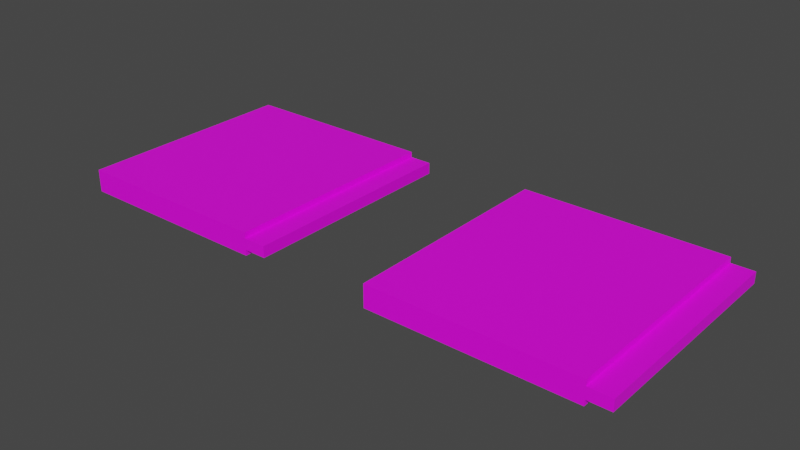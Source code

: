 # Source: roadEdge.blend  (saved by Blender 3.4.6; exported with 4.5.12 LTS)
import bpy
from mathutils import Matrix  # noqa: F401  (used for matrix-valued properties, if any)

bpy.ops.wm.read_factory_settings(use_empty=True)
scene = bpy.context.scene
scene.name = 'Scene'

# ---- collections
col_edge = bpy.data.collections.new('Edge'); scene.collection.children.link(col_edge)
col_edge2 = bpy.data.collections.new('Edge2'); scene.collection.children.link(col_edge2)

# ---- images (referenced by path relative to the original .blend; pixels are not part of the script)
import os
ASSET_DIR = os.environ.get("B2B_ASSET_DIR", "")  # directory of the original .blend (textures are referenced by path, not embedded)
HERE = os.path.dirname(os.path.abspath(__file__))  # packed textures are extracted next to this script under _unpacked/

def load_image(name, relpath, width, height, colorspace="sRGB"):
    """Load a texture the original file referenced (path relative to the .blend, or extracted next to this script)."""
    p = next((c for c in (os.path.join(HERE, relpath), os.path.join(ASSET_DIR, relpath)) if relpath and os.path.exists(c)), "")
    if p:
        img = bpy.data.images.load(p, check_existing=True)
        img.name = name
    else:  # same state as the original file: an image datablock whose file is absent (Cycles renders it pink)
        img = bpy.data.images.new(name, width, height)
        img.source = "FILE"
        img.filepath = "//" + (relpath or name)
    img.colorspace_settings.name = colorspace
    return img
img_roadmap_jpg = load_image('roadMap.jpg', 'roadMap.jpg', 1024, 1024, 'sRGB')
img_edge_jpg_001 = load_image('edge.jpg.001', 'edge.jpg', 1024, 1024, 'sRGB')
img_edge2_jpg = load_image('edge2.jpg', 'edge2.jpg', 1024, 1024, 'sRGB')
img_roadmap_jpg_001 = load_image('roadMap.jpg.001', 'roadMap.jpg', 1024, 1024, 'sRGB')

# ---- materials (node trees are filled in below, after node groups)
mat_material_002 = bpy.data.materials.new('Material.002')
mat_material_002.alpha_threshold = 0.0
mat_material_002.use_transparent_shadow = False
mat_material_002.roughness = 0.5
mat_material_002.line_color = (0.0, 0.0, 0.0, 1.0)
mat_material_001 = bpy.data.materials.new('Material.001')
mat_material_001.alpha_threshold = 0.0
mat_material_001.use_transparent_shadow = False
mat_material_001.roughness = 0.5
mat_material_001.line_color = (0.0, 0.0, 0.0, 1.0)
mat_material_003 = bpy.data.materials.new('Material.003')
mat_material_003.alpha_threshold = 0.0
mat_material_003.use_transparent_shadow = False
mat_material_003.roughness = 0.5
mat_material_003.line_color = (0.0, 0.0, 0.0, 1.0)
mat_material_004 = bpy.data.materials.new('Material.004')
mat_material_004.alpha_threshold = 0.0
mat_material_004.use_transparent_shadow = False
mat_material_004.roughness = 0.5
mat_material_004.line_color = (0.0, 0.0, 0.0, 1.0)

# ---- material node trees
mat_material_002.use_nodes = True; mat_material_002.node_tree.nodes.clear()
_N = mat_material_002.node_tree.nodes; _L = mat_material_002.node_tree.links
n0 = _N.new('ShaderNodeOutputMaterial'); n0.name = 'Material Output'; n0.location = (300, 300)
n1 = _N.new('ShaderNodeBsdfPrincipled'); n1.name = 'Principled BSDF'; n1.location = (10, 300)
n1.distribution = 'GGX'
n1.subsurface_method = 'RANDOM_WALK_SKIN'
n1.inputs[3].default_value = 1.45
n1.inputs[27].default_value = (0.0, 0.0, 0.0, 1.0)
n1.inputs[28].default_value = 1.0
n2 = _N.new('ShaderNodeTexImage'); n2.name = 'Image Texture'; n2.location = (-339, 207)
n2.image = img_roadmap_jpg
n2.interpolation = 'Closest'
_L.new(n1.outputs[0], n0.inputs[0])
_L.new(n2.outputs[0], n1.inputs[0])
n0.is_active_output = True
mat_material_001.use_nodes = True; mat_material_001.node_tree.nodes.clear()
_N = mat_material_001.node_tree.nodes; _L = mat_material_001.node_tree.links
n0 = _N.new('ShaderNodeTexImage'); n0.name = 'Image Texture'; n0.location = (-339, 207)
n0.image = img_edge_jpg_001
n0.interpolation = 'Closest'
n1 = _N.new('ShaderNodeOutputMaterial'); n1.name = 'Material Output.001'; n1.location = (308, 271)
n2 = _N.new('ShaderNodeBsdfPrincipled'); n2.name = 'Principled BSDF.001'; n2.location = (16, 249)
n2.distribution = 'GGX'
n2.subsurface_method = 'RANDOM_WALK_SKIN'
n2.inputs[3].default_value = 1.45
n2.inputs[27].default_value = (0.0, 0.0, 0.0, 1.0)
n2.inputs[28].default_value = 1.0
_L.new(n2.outputs[0], n1.inputs[0])
_L.new(n0.outputs[0], n2.inputs[0])
n1.is_active_output = True
mat_material_003.use_nodes = True; mat_material_003.node_tree.nodes.clear()
_N = mat_material_003.node_tree.nodes; _L = mat_material_003.node_tree.links
n0 = _N.new('ShaderNodeTexImage'); n0.name = 'Image Texture'; n0.location = (-339, 207)
n0.image = img_edge2_jpg
n0.interpolation = 'Closest'
n1 = _N.new('ShaderNodeOutputMaterial'); n1.name = 'Material Output.001'; n1.location = (308, 271)
n2 = _N.new('ShaderNodeBsdfPrincipled'); n2.name = 'Principled BSDF.001'; n2.location = (16, 249)
n2.distribution = 'GGX'
n2.subsurface_method = 'RANDOM_WALK_SKIN'
n2.inputs[3].default_value = 1.45
n2.inputs[27].default_value = (0.0, 0.0, 0.0, 1.0)
n2.inputs[28].default_value = 1.0
_L.new(n2.outputs[0], n1.inputs[0])
_L.new(n0.outputs[0], n2.inputs[0])
n1.is_active_output = True
mat_material_004.use_nodes = True; mat_material_004.node_tree.nodes.clear()
_N = mat_material_004.node_tree.nodes; _L = mat_material_004.node_tree.links
n0 = _N.new('ShaderNodeOutputMaterial'); n0.name = 'Material Output'; n0.location = (300, 300)
n1 = _N.new('ShaderNodeBsdfPrincipled'); n1.name = 'Principled BSDF'; n1.location = (10, 300)
n1.distribution = 'GGX'
n1.subsurface_method = 'RANDOM_WALK_SKIN'
n1.inputs[3].default_value = 1.45
n1.inputs[27].default_value = (0.0, 0.0, 0.0, 1.0)
n1.inputs[28].default_value = 1.0
n2 = _N.new('ShaderNodeTexImage'); n2.name = 'Image Texture'; n2.location = (-339, 207)
n2.image = img_roadmap_jpg_001
n2.interpolation = 'Closest'
_L.new(n1.outputs[0], n0.inputs[0])
_L.new(n2.outputs[0], n1.inputs[0])
n0.is_active_output = True

# ---- world
world_world = bpy.data.worlds.new('World'); scene.world = world_world
world_world.use_nodes = True; world_world.node_tree.nodes.clear()
_N = world_world.node_tree.nodes; _L = world_world.node_tree.links
n0 = _N.new('ShaderNodeOutputWorld'); n0.name = 'World Output'; n0.location = (300, 300)
n1 = _N.new('ShaderNodeBackground'); n1.name = 'Background'; n1.location = (10, 300)
n1.inputs[0].default_value = (0.05088, 0.05088, 0.05088, 1.0)
_L.new(n1.outputs[0], n0.inputs[0])
n0.is_active_output = True
world_world.color = (0.05088, 0.05088, 0.05088)
world_world.use_sun_shadow = False
world_world.sun_shadow_jitter_overblur = 0.0

# ---- meshes
me_cube_002 = bpy.data.meshes.new('Cube.002')
me_cube_002.from_pydata([(-1.0, 1.0, 1.0), (-1.0, 1.0, -1.0), (1.0, 1.0, 1.0), (1.0, 1.0, -1.0), (-1.0, -1.0, 1.0), (-1.0, -1.0, -1.0), (1.0, -1.0, 1.0), (1.0, -1.0, -1.0)], [], [(0, 4, 6, 2), (3, 2, 6, 7), (7, 6, 4, 5), (5, 1, 3, 7), (1, 0, 2, 3), (5, 4, 0, 1)])
_uv = me_cube_002.uv_layers.new(name='UVMap')
_uv.uv.foreach_set('vector', [0.3436, 0.555, 0.3682, 0.555, 0.3682, 0.5797, 0.3436, 0.5797, 0.3189, 0.5797, 0.3436, 0.5797, 0.3436, 0.6043, 0.3189, 0.6043, 0.3189, 0.5057, 0.3436, 0.5057, 0.3436, 0.5303, 0.3189, 0.5303, 0.2943, 0.555, 0.3189, 0.555, 0.3189, 0.5797, 0.2943, 0.5797, 0.3189, 0.555, 0.3436, 0.555, 0.3436, 0.5797, 0.3189, 0.5797, 0.3189, 0.5303, 0.3436, 0.5303, 0.3436, 0.555, 0.3189, 0.555])
me_cube_002.materials.append(mat_material_002)
me_cube_002.use_mirror_vertex_groups = False
me_cube_002.update()
me_cube_001 = bpy.data.meshes.new('Cube.001')
me_cube_001.from_pydata([(-4.5, 5.0, 0.125), (-4.5, 5.0, -0.125), (4.5, 5.0, 0.125), (4.5, 5.0, -0.125), (-4.5, -5.0, 0.125), (-4.5, -5.0, -0.125), (4.5, -5.0, 0.125), (4.5, -5.0, -0.125)], [], [(0, 4, 6, 2), (3, 2, 6, 7), (7, 6, 4, 5), (5, 1, 3, 7), (1, 0, 2, 3), (5, 4, 0, 1)])
_uv = me_cube_001.uv_layers.new(name='UVMap')
_uv.uv.foreach_set('vector', [5.96e-08, 1.0, 0.0, 0.0, 1.0, 0.0, 1.0, 1.0, 0.2918, 0.8536, 0.2949, 0.8536, 0.2949, 0.9779, 0.2918, 0.9779, 0.2887, 0.9779, 0.2918, 0.9779, 0.2918, 0.8661, 0.2887, 0.8661, 0.2501, 0.8756, 0.2501, 1.0, 0.1378, 1.0, 0.1378, 0.8756, 0.2887, 0.8661, 0.2918, 0.8661, 0.2918, 0.9779, 0.2887, 0.9779, 0.252, 0.8761, 0.2551, 0.8761, 0.2551, 1.0, 0.252, 1.0])
me_cube_001.materials.append(mat_material_001)
me_cube_001.use_mirror_vertex_groups = False
me_cube_001.update()
me_cube_005 = bpy.data.meshes.new('Cube.005')
me_cube_005.from_pydata([(-4.5, -5.0, -0.125), (-4.5, -5.0, 0.125), (4.5, -5.0, -0.125), (4.5, -5.0, 0.125), (-4.5, 5.0, -0.125), (-4.5, 5.0, 0.125), (4.5, 5.0, -0.125), (4.5, 5.0, 0.125)], [], [(0, 4, 6, 2), (3, 2, 6, 7), (7, 6, 4, 5), (5, 1, 3, 7), (1, 0, 2, 3), (5, 4, 0, 1)])
_uv = me_cube_005.uv_layers.new(name='UVMap')
_uv.uv.foreach_set('vector', [5.96e-08, 1.0, 0.0, 0.0, 1.0, 0.0, 1.0, 1.0, 0.2918, 0.8536, 0.2949, 0.8536, 0.2949, 0.9779, 0.2918, 0.9779, 0.2887, 0.9779, 0.2918, 0.9779, 0.2918, 0.8661, 0.2887, 0.8661, 0.2501, 0.8756, 0.2501, 1.0, 0.1378, 1.0, 0.1378, 0.8756, 0.2887, 0.8661, 0.2918, 0.8661, 0.2918, 0.9779, 0.2887, 0.9779, 0.252, 0.8761, 0.2551, 0.8761, 0.2551, 1.0, 0.252, 1.0])
me_cube_005.materials.append(mat_material_001)
me_cube_005.use_mirror_vertex_groups = False
me_cube_005.update()
me_cube_006 = bpy.data.meshes.new('Cube.006')
me_cube_006.from_pydata([(-4.5, -5.0, -0.125), (-4.5, -5.0, 0.125), (4.5, -5.0, -0.125), (4.5, -5.0, 0.125), (-4.5, 5.0, -0.125), (-4.5, 5.0, 0.125), (4.5, 5.0, -0.125), (4.5, 5.0, 0.125)], [], [(0, 4, 6, 2), (3, 2, 6, 7), (7, 6, 4, 5), (5, 1, 3, 7), (1, 0, 2, 3), (5, 4, 0, 1)])
_uv = me_cube_006.uv_layers.new(name='UVMap')
_uv.uv.foreach_set('vector', [5.96e-08, 1.0, 0.0, 0.0, 1.0, 0.0, 1.0, 1.0, 0.2918, 0.8536, 0.2949, 0.8536, 0.2949, 0.9779, 0.2918, 0.9779, 0.2887, 0.9779, 0.2918, 0.9779, 0.2918, 0.8661, 0.2887, 0.8661, 0.2501, 0.8756, 0.2501, 1.0, 0.1378, 1.0, 0.1378, 0.8756, 0.2887, 0.8661, 0.2918, 0.8661, 0.2918, 0.9779, 0.2887, 0.9779, 0.252, 0.8761, 0.2551, 0.8761, 0.2551, 1.0, 0.252, 1.0])
me_cube_006.materials.append(mat_material_003)
me_cube_006.use_mirror_vertex_groups = False
me_cube_006.update()
me_cube_007 = bpy.data.meshes.new('Cube.007')
me_cube_007.from_pydata([(-4.5, 5.0, 0.125), (-4.5, 5.0, -0.125), (4.5, 5.0, 0.125), (4.5, 5.0, -0.125), (-4.5, -5.0, 0.125), (-4.5, -5.0, -0.125), (4.5, -5.0, 0.125), (4.5, -5.0, -0.125)], [], [(0, 4, 6, 2), (3, 2, 6, 7), (7, 6, 4, 5), (5, 1, 3, 7), (1, 0, 2, 3), (5, 4, 0, 1)])
_uv = me_cube_007.uv_layers.new(name='UVMap')
_uv.uv.foreach_set('vector', [5.96e-08, 1.0, 0.0, 0.0, 1.0, 0.0, 1.0, 1.0, 0.2918, 0.8536, 0.2949, 0.8536, 0.2949, 0.9779, 0.2918, 0.9779, 0.2887, 0.9779, 0.2918, 0.9779, 0.2918, 0.8661, 0.2887, 0.8661, 0.2501, 0.8756, 0.2501, 1.0, 0.1378, 1.0, 0.1378, 0.8756, 0.2887, 0.8661, 0.2918, 0.8661, 0.2918, 0.9779, 0.2887, 0.9779, 0.252, 0.8761, 0.2551, 0.8761, 0.2551, 1.0, 0.252, 1.0])
me_cube_007.materials.append(mat_material_003)
me_cube_007.use_mirror_vertex_groups = False
me_cube_007.update()
me_cube_008 = bpy.data.meshes.new('Cube.008')
me_cube_008.from_pydata([(-1.0, 1.0, 1.0), (-1.0, 1.0, -1.0), (1.0, 1.0, 1.0), (1.0, 1.0, -1.0), (-1.0, -1.0, 1.0), (-1.0, -1.0, -1.0), (1.0, -1.0, 1.0), (1.0, -1.0, -1.0)], [], [(0, 4, 6, 2), (3, 2, 6, 7), (7, 6, 4, 5), (5, 1, 3, 7), (1, 0, 2, 3), (5, 4, 0, 1)])
_uv = me_cube_008.uv_layers.new(name='UVMap')
_uv.uv.foreach_set('vector', [0.3436, 0.555, 0.3682, 0.555, 0.3682, 0.5797, 0.3436, 0.5797, 0.3189, 0.5797, 0.3436, 0.5797, 0.3436, 0.6043, 0.3189, 0.6043, 0.3189, 0.5057, 0.3436, 0.5057, 0.3436, 0.5303, 0.3189, 0.5303, 0.2943, 0.555, 0.3189, 0.555, 0.3189, 0.5797, 0.2943, 0.5797, 0.3189, 0.555, 0.3436, 0.555, 0.3436, 0.5797, 0.3189, 0.5797, 0.3189, 0.5303, 0.3436, 0.5303, 0.3436, 0.555, 0.3189, 0.555])
me_cube_008.materials.append(mat_material_004)
me_cube_008.use_mirror_vertex_groups = False
me_cube_008.update()

# ---- objects
ob_cube_001 = bpy.data.objects.new('Cube.001', me_cube_002)
ob_cube_002 = bpy.data.objects.new('Cube.002', me_cube_001)
ob_cube_003 = bpy.data.objects.new('Cube.003', me_cube_005)
ob_cube_004 = bpy.data.objects.new('Cube.004', me_cube_006)
ob_cube_005 = bpy.data.objects.new('Cube.005', me_cube_007)
ob_cube_006 = bpy.data.objects.new('Cube.006', me_cube_008)

# ---- transforms, parenting, visibility, modifiers, constraints
ob_cube_001.location = (7.833, 7.833, 0.0)
ob_cube_001.scale = (5.0, 5.0, 0.25)
ob_cube_001.lock_rotations_4d = False
ob_cube_001.empty_display_type = 'ARROWS'
ob_cube_001.lineart.crease_threshold = 0.0
ob_cube_002.location = (7.333, 7.833, 0.375)
ob_cube_002.lock_rotations_4d = False
ob_cube_002.empty_display_type = 'ARROWS'
ob_cube_002.lineart.crease_threshold = 0.0
ob_cube_003.location = (7.333, 7.833, -0.375)
ob_cube_003.lock_rotations_4d = False
ob_cube_003.empty_display_type = 'ARROWS'
ob_cube_003.lineart.crease_threshold = 0.0
ob_cube_004.location = (-7.667, 7.833, -0.375)
ob_cube_004.lock_rotations_4d = False
ob_cube_004.empty_display_type = 'ARROWS'
ob_cube_004.lineart.crease_threshold = 0.0
ob_cube_005.location = (-7.667, 7.833, 0.375)
ob_cube_005.lock_rotations_4d = False
ob_cube_005.empty_display_type = 'ARROWS'
ob_cube_005.lineart.crease_threshold = 0.0
ob_cube_006.location = (-7.167, 7.833, 0.0)
ob_cube_006.scale = (5.0, 5.0, 0.25)
ob_cube_006.lock_rotations_4d = False
ob_cube_006.empty_display_type = 'ARROWS'
ob_cube_006.lineart.crease_threshold = 0.0

# ---- collection membership
col_edge.objects.link(ob_cube_001)
col_edge.objects.link(ob_cube_002)
col_edge.objects.link(ob_cube_003)
col_edge2.objects.link(ob_cube_004)
col_edge2.objects.link(ob_cube_005)
col_edge2.objects.link(ob_cube_006)

# ---- scene / render settings (as saved in the file)
scene.frame_start = 1; scene.frame_end = 250; scene.frame_set(0)
scene.render.engine = 'BLENDER_EEVEE_NEXT'
scene.cycles.sampling_pattern = 'TABULATED_SOBOL'
scene.cycles.use_light_tree = False
scene.view_settings.view_transform = 'Filmic'
bpy.context.view_layer.update()

# ---- added for rendering (the .blend has no active camera and no usable light): camera, sun
cam_auto = bpy.data.cameras.new('AutoCamera')
cam_auto.lens = 50.0
cam_auto.sensor_width = 36.0
cam_auto.clip_end = 1000.0
ob_auto_camera = bpy.data.objects.new('AutoCamera', cam_auto)
scene.collection.objects.link(ob_auto_camera)
ob_auto_camera.location = (25.2629, -22.0822, 19.9437)
ob_auto_camera.rotation_euler = (1.09748, -7.21219e-08, 0.694738)
scene.camera = ob_auto_camera
light_auto_sun = bpy.data.lights.new('AutoSun', 'SUN')
light_auto_sun.energy = 3.0
light_auto_sun.angle = 0.0523599
ob_auto_sun = bpy.data.objects.new('AutoSun', light_auto_sun)
scene.collection.objects.link(ob_auto_sun)
ob_auto_sun.rotation_euler = (0.872665, 0.174533, 0.523599)
bpy.context.view_layer.update()
